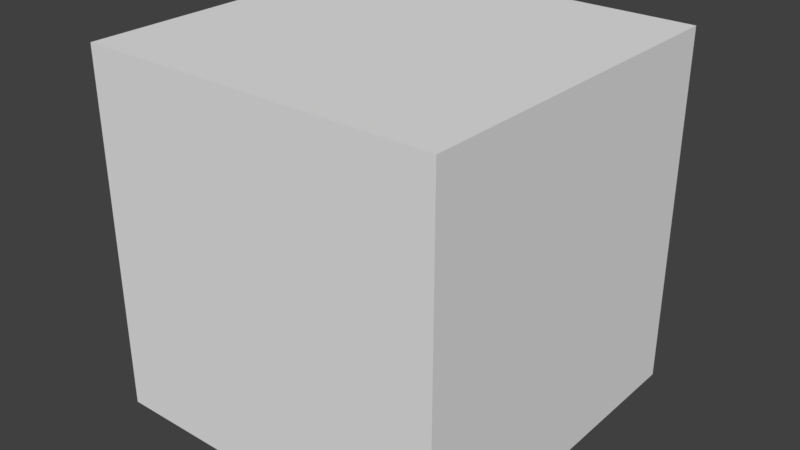 # Source: Ammo_Pickup.blend  (saved by Blender 2.79.0; exported with 4.5.12 LTS)
import bpy
from mathutils import Matrix  # noqa: F401  (used for matrix-valued properties, if any)

bpy.ops.wm.read_factory_settings(use_empty=True)
scene = bpy.context.scene
scene.name = 'Scene'

# ---- collections
col_collection_1 = bpy.data.collections.new('Collection 1'); scene.collection.children.link(col_collection_1)

# ---- materials (node trees are filled in below, after node groups)
mat_material = bpy.data.materials.new('Material')
mat_material.alpha_threshold = 0.0
mat_material.use_transparent_shadow = False
mat_material.roughness = 0.5
mat_material.line_color = (0.0, 0.0, 0.0, 1.0)

# ---- material node trees

# ---- world
world_world = bpy.data.worlds.new('World'); scene.world = world_world
world_world.color = (0.05088, 0.05088, 0.05088)
world_world.use_sun_shadow = False
world_world.sun_shadow_jitter_overblur = 0.0
world_world.cycles.sampling_method = 'MANUAL'

# ---- meshes
me_cube = bpy.data.meshes.new('Cube')
me_cube.from_pydata([(1.0, 1.0, -1.0), (1.0, -1.0, -1.0), (-1.0, -1.0, -1.0), (-1.0, 1.0, -1.0), (1.0, 1.0, 1.0), (1.0, -1.0, 1.0), (-1.0, -1.0, 1.0), (-1.0, 1.0, 1.0)], [], [(0, 1, 2, 3), (4, 7, 6, 5), (0, 4, 5, 1), (1, 5, 6, 2), (2, 6, 7, 3), (4, 0, 3, 7)])
_uv = me_cube.uv_layers.new(name='UVMap')
_uv.uv.foreach_set('vector', [0.0, 0.0, 1.0, 0.0, 1.0, 1.0, 0.0, 1.0, 0.0, 0.0, 1.0, 0.0, 1.0, 1.0, 0.0, 1.0, 0.0, 0.0, 1.0, 0.0, 1.0, 1.0, 0.0, 1.0, 0.0, 0.0, 1.0, 0.0, 1.0, 1.0, 0.0, 1.0, 0.0, 0.0, 1.0, 0.0, 1.0, 1.0, 0.0, 1.0, 0.0, 0.0, 1.0, 0.0, 1.0, 1.0, 0.0, 1.0])
me_cube.materials.append(mat_material)
me_cube.use_remesh_preserve_volume = False
me_cube.use_remesh_preserve_attributes = False
me_cube.use_mirror_vertex_groups = False
me_cube.update()

# ---- objects
ob_cube = bpy.data.objects.new('Cube', me_cube)

# ---- transforms, parenting, visibility, modifiers, constraints
ob_cube.location = (0.0, 0.0, 0.0)
ob_cube.lock_rotations_4d = False
ob_cube.empty_display_type = 'ARROWS'
ob_cube.lineart.crease_threshold = 0.0

# ---- collection membership
col_collection_1.objects.link(ob_cube)

# ---- scene / render settings (as saved in the file)
scene.frame_start = 1; scene.frame_end = 250; scene.frame_set(1)
scene.render.engine = 'BLENDER_EEVEE_NEXT'
scene.render.resolution_percentage = 50
scene.render.dither_intensity = 0.0
scene.cycles.use_denoising = False
scene.cycles.samples = 128
scene.cycles.sampling_pattern = 'TABULATED_SOBOL'
scene.cycles.use_adaptive_sampling = False
scene.cycles.use_light_tree = False
scene.cycles.blur_glossy = 0.0
scene.cycles.sample_clamp_indirect = 0.0
scene.view_settings.view_transform = 'Standard'
bpy.context.view_layer.update()

# ---- added for rendering (the .blend has no active camera and no usable light): camera, sun
cam_auto = bpy.data.cameras.new('AutoCamera')
cam_auto.lens = 50.0
cam_auto.sensor_width = 36.0
cam_auto.clip_end = 1000.0
ob_auto_camera = bpy.data.objects.new('AutoCamera', cam_auto)
scene.collection.objects.link(ob_auto_camera)
ob_auto_camera.location = (3.20507, -3.84609, 2.56406)
ob_auto_camera.rotation_euler = (1.09748, -7.21219e-08, 0.694738)
scene.camera = ob_auto_camera
light_auto_sun = bpy.data.lights.new('AutoSun', 'SUN')
light_auto_sun.energy = 3.0
light_auto_sun.angle = 0.0523599
ob_auto_sun = bpy.data.objects.new('AutoSun', light_auto_sun)
scene.collection.objects.link(ob_auto_sun)
ob_auto_sun.rotation_euler = (0.872665, 0.174533, 0.523599)
bpy.context.view_layer.update()
